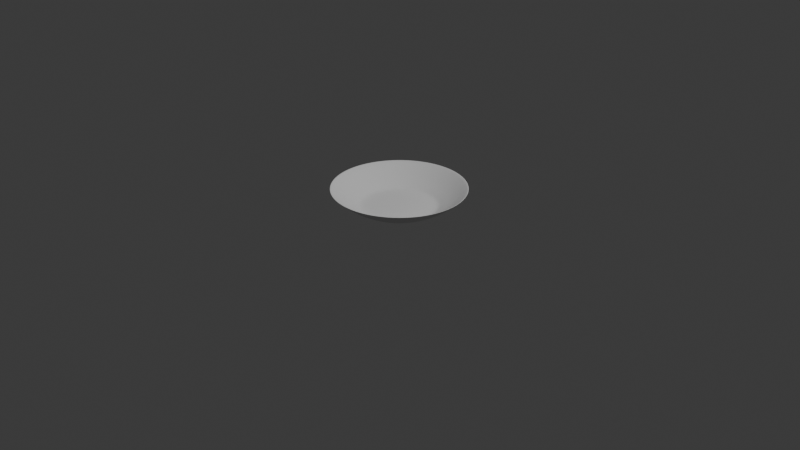 # Source: plate.blend  (saved by Blender 4.3.34; exported with 4.5.12 LTS)
import bpy
from mathutils import Matrix  # noqa: F401  (used for matrix-valued properties, if any)

bpy.ops.wm.read_factory_settings(use_empty=True)
scene = bpy.context.scene
scene.name = 'Scene'

# ---- collections
col_collection = bpy.data.collections.new('Collection'); scene.collection.children.link(col_collection)

# ---- world
world_world = bpy.data.worlds.new('World'); scene.world = world_world
world_world.use_nodes = True; world_world.node_tree.nodes.clear()
_N = world_world.node_tree.nodes; _L = world_world.node_tree.links
n0 = _N.new('ShaderNodeOutputWorld'); n0.name = 'World Output'; n0.location = (300, 300)
n1 = _N.new('ShaderNodeBackground'); n1.name = 'Background'; n1.location = (10, 300)
n1.inputs[0].default_value = (0.05088, 0.05088, 0.05088, 1.0)
_L.new(n1.outputs[0], n0.inputs[0])
n0.is_active_output = True
world_world.color = (0.05088, 0.05088, 0.05088)
world_world.sun_shadow_jitter_overblur = 0.0

# ---- cameras
cam_camera = bpy.data.cameras.new('Camera')
cam_camera.clip_end = 100.0
cam_camera.ortho_scale = 7.314

# ---- lights
light_light = bpy.data.lights.new('Light', 'POINT')
light_light.energy = 1000.0
light_light.shadow_soft_size = 0.1

# ---- meshes
me_sphere = bpy.data.meshes.new('Sphere')
me_sphere.from_pydata([(0.1379, 0.6935, -0.7071), (0.1084, 0.5449, -0.8315), (0.01071, 0.05382, -0.9239), (0.2706, 0.6533, -0.7071), (0.2126, 0.5133, -0.8315), (0.021, 0.0507, -0.9239), (0.3928, 0.5879, -0.7071), (0.3087, 0.4619, -0.8315), (0.03049, 0.04563, -0.9239), (0.5, 0.5, -0.7071), (0.3928, 0.3928, -0.8315), (0.0388, 0.0388, -0.9239), (0.5879, 0.3928, -0.7071), (0.4619, 0.3087, -0.8315), (0.04563, 0.03049, -0.9239), (0.6533, 0.2706, -0.7071), (0.5133, 0.2126, -0.8315), (0.0507, 0.021, -0.9239), (0.6935, 0.1379, -0.7071), (0.5449, 0.1084, -0.8315), (0.05382, 0.01071, -0.9239), (0.7071, 1.49e-08, -0.7071), (0.5556, -5.215e-08, -0.8315), (0.05488, -2.235e-08, -0.9239), (0.6935, -0.1379, -0.7071), (0.5449, -0.1084, -0.8315), (0.05382, -0.01071, -0.9239), (0.6533, -0.2706, -0.7071), (0.5133, -0.2126, -0.8315), (0.0507, -0.021, -0.9239), (0.5879, -0.3928, -0.7071), (0.4619, -0.3087, -0.8315), (0.04563, -0.03049, -0.9239), (0.5, -0.5, -0.7071), (0.3928, -0.3928, -0.8315), (0.0388, -0.0388, -0.9239), (0.3928, -0.5879, -0.7071), (0.3087, -0.4619, -0.8315), (0.03049, -0.04563, -0.9239), (0.2706, -0.6533, -0.7071), (0.2126, -0.5133, -0.8315), (0.021, -0.0507, -0.9239), (0.1379, -0.6935, -0.7071), (0.1084, -0.5449, -0.8315), (0.01071, -0.05382, -0.9239), (-1.49e-08, -0.7071, -0.7071), (-9.686e-08, -0.5556, -0.8315), (-5.215e-08, -0.05488, -0.9239), (-0.1379, -0.6935, -0.7071), (-0.1084, -0.5449, -0.8315), (-0.01071, -0.05382, -0.9239), (-0.2706, -0.6533, -0.7071), (-0.2126, -0.5133, -0.8315), (-0.021, -0.0507, -0.9239), (-0.3928, -0.5879, -0.7071), (-0.3087, -0.4619, -0.8315), (-0.03049, -0.04563, -0.9239), (-0.5, -0.5, -0.7071), (-0.3928, -0.3928, -0.8315), (-0.0388, -0.0388, -0.9239), (-0.5879, -0.3928, -0.7071), (-0.4619, -0.3087, -0.8315), (-0.04563, -0.03049, -0.9239), (-0.6533, -0.2706, -0.7071), (-0.5133, -0.2126, -0.8315), (-0.0507, -0.021, -0.9239), (-0.6935, -0.1379, -0.7071), (-0.5449, -0.1084, -0.8315), (-0.05382, -0.01071, -0.9239), (-0.7071, 2.98e-08, -0.7071), (-0.5556, 1.49e-07, -0.8315), (-0.05488, -1.411e-08, -0.9239), (-0.6935, 0.1379, -0.7071), (-0.5449, 0.1084, -0.8315), (-0.05382, 0.01071, -0.9239), (-0.6533, 0.2706, -0.7071), (-0.5133, 0.2126, -0.8315), (-0.0507, 0.021, -0.9239), (-0.5879, 0.3928, -0.7071), (-0.4619, 0.3087, -0.8315), (-0.04563, 0.03049, -0.9239), (-0.5, 0.5, -0.7071), (-0.3928, 0.3928, -0.8315), (-0.0388, 0.0388, -0.9239), (-0.3928, 0.5879, -0.7071), (-0.3087, 0.4619, -0.8315), (-0.03049, 0.04563, -0.9239), (-0.2706, 0.6533, -0.7071), (-0.2126, 0.5133, -0.8315), (-0.021, 0.0507, -0.9239), (-0.1379, 0.6935, -0.7071), (-0.1084, 0.5449, -0.8315), (-0.01071, 0.05382, -0.9239), (8.941e-08, 0.7071, -0.7071), (2.161e-07, 0.5556, -0.8315), (5.174e-07, 0.05488, -0.9239), (0.1464, 0.3536, -0.9239), (0.07466, 0.3753, -0.9239), (0.2126, 0.3182, -0.9239), (0.2706, 0.2706, -0.9239), (0.3182, 0.2126, -0.9239), (0.3536, 0.1464, -0.9239), (0.3753, 0.07466, -0.9239), (0.3827, -2.235e-08, -0.9239), (0.3753, -0.07466, -0.9239), (0.3536, -0.1464, -0.9239), (0.3182, -0.2126, -0.9239), (0.2706, -0.2706, -0.9239), (0.2126, -0.3182, -0.9239), (0.1464, -0.3536, -0.9239), (0.07466, -0.3753, -0.9239), (-5.215e-08, -0.3827, -0.9239), (-0.07466, -0.3753, -0.9239), (-0.1464, -0.3536, -0.9239), (-0.2126, -0.3182, -0.9239), (-0.2706, -0.2706, -0.9239), (-0.3182, -0.2126, -0.9239), (-0.3536, -0.1464, -0.9239), (-0.3753, -0.07466, -0.9239), (-0.3827, 5.215e-08, -0.9239), (-0.3753, 0.07466, -0.9239), (-0.3536, 0.1464, -0.9239), (-0.3182, 0.2126, -0.9239), (-0.2706, 0.2706, -0.9239), (-0.2126, 0.3182, -0.9239), (-0.1464, 0.3536, -0.9239), (-0.07466, 0.3753, -0.9239), (6.706e-08, 0.3827, -0.9239), (0.07991, 0.4017, -0.9095), (0.1567, 0.3784, -0.9095), (0.2276, 0.3406, -0.9095), (0.2896, 0.2896, -0.9095), (0.3406, 0.2276, -0.9095), (0.3784, 0.1567, -0.9095), (0.4017, 0.07991, -0.9095), (0.4096, -2.699e-08, -0.9095), (0.4017, -0.07991, -0.9095), (0.3784, -0.1567, -0.9095), (0.3406, -0.2276, -0.9095), (0.2896, -0.2896, -0.9095), (0.2276, -0.3406, -0.9095), (0.1567, -0.3784, -0.9095), (0.07991, -0.4017, -0.9095), (-5.911e-08, -0.4096, -0.9095), (-0.07991, -0.4017, -0.9095), (-0.1567, -0.3784, -0.9095), (-0.2276, -0.3406, -0.9095), (-0.2896, -0.2896, -0.9095), (-0.3406, -0.2276, -0.9095), (-0.3784, -0.1567, -0.9095), (-0.4017, -0.07991, -0.9095), (-0.4096, 6.724e-08, -0.9095), (-0.4017, 0.07991, -0.9095), (-0.3784, 0.1567, -0.9095), (-0.3406, 0.2276, -0.9095), (-0.2896, 0.2896, -0.9095), (-0.2276, 0.3406, -0.9095), (-0.1567, 0.3784, -0.9095), (-0.07991, 0.4017, -0.9095), (9.026e-08, 0.4096, -0.9095)], [], [(94, 93, 0, 1), (159, 94, 1, 128), (128, 1, 4, 129), (1, 0, 3, 4), (4, 3, 6, 7), (129, 4, 7, 130), (7, 6, 9, 10), (130, 7, 10, 131), (10, 9, 12, 13), (131, 10, 13, 132), (13, 12, 15, 16), (132, 13, 16, 133), (16, 15, 18, 19), (133, 16, 19, 134), (19, 18, 21, 22), (134, 19, 22, 135), (22, 21, 24, 25), (135, 22, 25, 136), (25, 24, 27, 28), (136, 25, 28, 137), (28, 27, 30, 31), (137, 28, 31, 138), (31, 30, 33, 34), (138, 31, 34, 139), (139, 34, 37, 140), (34, 33, 36, 37), (37, 36, 39, 40), (140, 37, 40, 141), (141, 40, 43, 142), (40, 39, 42, 43), (43, 42, 45, 46), (142, 43, 46, 143), (46, 45, 48, 49), (143, 46, 49, 144), (49, 48, 51, 52), (144, 49, 52, 145), (52, 51, 54, 55), (145, 52, 55, 146), (55, 54, 57, 58), (146, 55, 58, 147), (58, 57, 60, 61), (147, 58, 61, 148), (61, 60, 63, 64), (148, 61, 64, 149), (64, 63, 66, 67), (149, 64, 67, 150), (67, 66, 69, 70), (150, 67, 70, 151), (70, 69, 72, 73), (151, 70, 73, 152), (152, 73, 76, 153), (73, 72, 75, 76), (76, 75, 78, 79), (153, 76, 79, 154), (154, 79, 82, 155), (79, 78, 81, 82), (82, 81, 84, 85), (155, 82, 85, 156), (85, 84, 87, 88), (156, 85, 88, 157), (88, 87, 90, 91), (157, 88, 91, 158), (91, 90, 93, 94), (158, 91, 94, 159), (5, 8, 11, 14, 17, 20, 23, 26, 29, 32, 35, 38, 41, 44, 47, 50, 53, 56, 59, 62, 65, 68, 71, 74, 77, 80, 83, 86, 89, 92, 95, 2), (5, 2, 97, 96), (8, 5, 96, 98), (11, 8, 98, 99), (14, 11, 99, 100), (17, 14, 100, 101), (20, 17, 101, 102), (23, 20, 102, 103), (26, 23, 103, 104), (29, 26, 104, 105), (32, 29, 105, 106), (35, 32, 106, 107), (38, 35, 107, 108), (41, 38, 108, 109), (44, 41, 109, 110), (47, 44, 110, 111), (50, 47, 111, 112), (53, 50, 112, 113), (56, 53, 113, 114), (59, 56, 114, 115), (62, 59, 115, 116), (65, 62, 116, 117), (68, 65, 117, 118), (71, 68, 118, 119), (74, 71, 119, 120), (77, 74, 120, 121), (80, 77, 121, 122), (83, 80, 122, 123), (86, 83, 123, 124), (89, 86, 124, 125), (92, 89, 125, 126), (95, 92, 126, 127), (2, 95, 127, 97), (126, 158, 159, 127), (125, 157, 158, 126), (124, 156, 157, 125), (123, 155, 156, 124), (122, 154, 155, 123), (121, 153, 154, 122), (120, 152, 153, 121), (119, 151, 152, 120), (118, 150, 151, 119), (117, 149, 150, 118), (116, 148, 149, 117), (115, 147, 148, 116), (114, 146, 147, 115), (113, 145, 146, 114), (112, 144, 145, 113), (111, 143, 144, 112), (110, 142, 143, 111), (109, 141, 142, 110), (108, 140, 141, 109), (107, 139, 140, 108), (106, 138, 139, 107), (105, 137, 138, 106), (104, 136, 137, 105), (103, 135, 136, 104), (102, 134, 135, 103), (101, 133, 134, 102), (100, 132, 133, 101), (99, 131, 132, 100), (98, 130, 131, 99), (96, 129, 130, 98), (97, 128, 129, 96), (127, 159, 128, 97)])
me_sphere.polygons.foreach_set('use_smooth', [True] * 129)
_uv = me_sphere.uv_layers.new(name='UVMap')
_uv.uv.foreach_set('vector', [0.75, 0.1875, 0.75, 0.25, 0.7188, 0.25, 0.7188, 0.1875, 0.75, 0.1347, 0.75, 0.1875, 0.7188, 0.1875, 0.7188, 0.1347, 0.7188, 0.1347, 0.7188, 0.1875, 0.6875, 0.1875, 0.6875, 0.1347, 0.7188, 0.1875, 0.7188, 0.25, 0.6875, 0.25, 0.6875, 0.1875, 0.6875, 0.1875, 0.6875, 0.25, 0.6562, 0.25, 0.6562, 0.1875, 0.6875, 0.1347, 0.6875, 0.1875, 0.6562, 0.1875, 0.6562, 0.1347, 0.6562, 0.1875, 0.6562, 0.25, 0.625, 0.25, 0.625, 0.1875, 0.6562, 0.1347, 0.6562, 0.1875, 0.625, 0.1875, 0.625, 0.1347, 0.625, 0.1875, 0.625, 0.25, 0.5938, 0.25, 0.5938, 0.1875, 0.625, 0.1347, 0.625, 0.1875, 0.5938, 0.1875, 0.5938, 0.1347, 0.5938, 0.1875, 0.5938, 0.25, 0.5625, 0.25, 0.5625, 0.1875, 0.5938, 0.1347, 0.5938, 0.1875, 0.5625, 0.1875, 0.5625, 0.1347, 0.5625, 0.1875, 0.5625, 0.25, 0.5312, 0.25, 0.5312, 0.1875, 0.5625, 0.1347, 0.5625, 0.1875, 0.5312, 0.1875, 0.5312, 0.1347, 0.5312, 0.1875, 0.5312, 0.25, 0.5, 0.25, 0.5, 0.1875, 0.5312, 0.1347, 0.5312, 0.1875, 0.5, 0.1875, 0.5, 0.1347, 0.5, 0.1875, 0.5, 0.25, 0.4688, 0.25, 0.4688, 0.1875, 0.5, 0.1347, 0.5, 0.1875, 0.4688, 0.1875, 0.4688, 0.1347, 0.4688, 0.1875, 0.4688, 0.25, 0.4375, 0.25, 0.4375, 0.1875, 0.4688, 0.1347, 0.4688, 0.1875, 0.4375, 0.1875, 0.4375, 0.1347, 0.4375, 0.1875, 0.4375, 0.25, 0.4062, 0.25, 0.4062, 0.1875, 0.4375, 0.1347, 0.4375, 0.1875, 0.4062, 0.1875, 0.4062, 0.1347, 0.4062, 0.1875, 0.4062, 0.25, 0.375, 0.25, 0.375, 0.1875, 0.4062, 0.1347, 0.4062, 0.1875, 0.375, 0.1875, 0.375, 0.1347, 0.375, 0.1347, 0.375, 0.1875, 0.3438, 0.1875, 0.3437, 0.1347, 0.375, 0.1875, 0.375, 0.25, 0.3438, 0.25, 0.3438, 0.1875, 0.3438, 0.1875, 0.3438, 0.25, 0.3125, 0.25, 0.3125, 0.1875, 0.3437, 0.1347, 0.3438, 0.1875, 0.3125, 0.1875, 0.3125, 0.1347, 0.3125, 0.1347, 0.3125, 0.1875, 0.2812, 0.1875, 0.2812, 0.1347, 0.3125, 0.1875, 0.3125, 0.25, 0.2812, 0.25, 0.2812, 0.1875, 0.2812, 0.1875, 0.2812, 0.25, 0.25, 0.25, 0.25, 0.1875, 0.2812, 0.1347, 0.2812, 0.1875, 0.25, 0.1875, 0.25, 0.1347, 0.25, 0.1875, 0.25, 0.25, 0.2188, 0.25, 0.2188, 0.1875, 0.25, 0.1347, 0.25, 0.1875, 0.2188, 0.1875, 0.2188, 0.1347, 0.2188, 0.1875, 0.2188, 0.25, 0.1875, 0.25, 0.1875, 0.1875, 0.2188, 0.1347, 0.2188, 0.1875, 0.1875, 0.1875, 0.1875, 0.1347, 0.1875, 0.1875, 0.1875, 0.25, 0.1563, 0.25, 0.1562, 0.1875, 0.1875, 0.1347, 0.1875, 0.1875, 0.1562, 0.1875, 0.1562, 0.1347, 0.1562, 0.1875, 0.1563, 0.25, 0.125, 0.25, 0.125, 0.1875, 0.1562, 0.1347, 0.1562, 0.1875, 0.125, 0.1875, 0.125, 0.1347, 0.125, 0.1875, 0.125, 0.25, 0.09375, 0.25, 0.09375, 0.1875, 0.125, 0.1347, 0.125, 0.1875, 0.09375, 0.1875, 0.09375, 0.1347, 0.09375, 0.1875, 0.09375, 0.25, 0.0625, 0.25, 0.0625, 0.1875, 0.09375, 0.1347, 0.09375, 0.1875, 0.0625, 0.1875, 0.0625, 0.1347, 0.0625, 0.1875, 0.0625, 0.25, 0.03125, 0.25, 0.03125, 0.1875, 0.0625, 0.1347, 0.0625, 0.1875, 0.03125, 0.1875, 0.03125, 0.1347, 0.03125, 0.1875, 0.03125, 0.25, 0.0, 0.25, 0.0, 0.1875, 0.03125, 0.1347, 0.03125, 0.1875, 0.0, 0.1875, 0.0, 0.1347, 1.0, 0.1875, 1.0, 0.25, 0.9688, 0.25, 0.9687, 0.1875, 1.0, 0.1347, 1.0, 0.1875, 0.9687, 0.1875, 0.9687, 0.1347, 0.9687, 0.1347, 0.9687, 0.1875, 0.9375, 0.1875, 0.9375, 0.1347, 0.9687, 0.1875, 0.9688, 0.25, 0.9375, 0.25, 0.9375, 0.1875, 0.9375, 0.1875, 0.9375, 0.25, 0.9062, 0.25, 0.9062, 0.1875, 0.9375, 0.1347, 0.9375, 0.1875, 0.9062, 0.1875, 0.9062, 0.1347, 0.9062, 0.1347, 0.9062, 0.1875, 0.875, 0.1875, 0.875, 0.1347, 0.9062, 0.1875, 0.9062, 0.25, 0.875, 0.25, 0.875, 0.1875, 0.875, 0.1875, 0.875, 0.25, 0.8438, 0.25, 0.8437, 0.1875, 0.875, 0.1347, 0.875, 0.1875, 0.8437, 0.1875, 0.8438, 0.1347, 0.8437, 0.1875, 0.8438, 0.25, 0.8125, 0.25, 0.8125, 0.1875, 0.8438, 0.1347, 0.8437, 0.1875, 0.8125, 0.1875, 0.8125, 0.1347, 0.8125, 0.1875, 0.8125, 0.25, 0.7812, 0.25, 0.7812, 0.1875, 0.8125, 0.1347, 0.8125, 0.1875, 0.7812, 0.1875, 0.7812, 0.1347, 0.7812, 0.1875, 0.7812, 0.25, 0.75, 0.25, 0.75, 0.1875, 0.7812, 0.1347, 0.7812, 0.1875, 0.75, 0.1875, 0.75, 0.1347, 0.5259, 0.125, 0.5216, 0.125, 0.5163, 0.125, 0.5101, 0.125, 0.5032, 0.125, 0.4959, 0.125, 0.4882, 0.125, 0.4805, 0.125, 0.4729, 0.125, 0.4655, 0.125, 0.4587, 0.125, 0.4524, 0.125, 0.4471, 0.125, 0.4429, 0.125, 0.4399, 0.125, 0.4385, 0.125, 0.4389, 0.125, 0.4411, 0.125, 0.4453, 0.125, 0.4514, 0.125, 0.4593, 0.125, 0.4687, 0.125, 0.479, 0.125, 0.4897, 0.125, 0.5, 0.125, 0.5094, 0.125, 0.5173, 0.125, 0.5235, 0.125, 0.5277, 0.125, 0.5299, 0.125, 0.5302, 0.125, 0.5288, 0.125, 0.5259, 0.125, 0.5288, 0.125, 0.7188, 0.125, 0.6875, 0.125, 0.5216, 0.125, 0.5259, 0.125, 0.6875, 0.125, 0.6562, 0.125, 0.5163, 0.125, 0.5216, 0.125, 0.6562, 0.125, 0.625, 0.125, 0.5101, 0.125, 0.5163, 0.125, 0.625, 0.125, 0.5938, 0.125, 0.5032, 0.125, 0.5101, 0.125, 0.5938, 0.125, 0.5625, 0.125, 0.4959, 0.125, 0.5032, 0.125, 0.5625, 0.125, 0.5312, 0.125, 0.4882, 0.125, 0.4959, 0.125, 0.5312, 0.125, 0.5, 0.125, 0.4805, 0.125, 0.4882, 0.125, 0.5, 0.125, 0.4688, 0.125, 0.4729, 0.125, 0.4805, 0.125, 0.4688, 0.125, 0.4375, 0.125, 0.4655, 0.125, 0.4729, 0.125, 0.4375, 0.125, 0.4062, 0.125, 0.4587, 0.125, 0.4655, 0.125, 0.4062, 0.125, 0.375, 0.125, 0.4524, 0.125, 0.4587, 0.125, 0.375, 0.125, 0.3438, 0.125, 0.4471, 0.125, 0.4524, 0.125, 0.3438, 0.125, 0.3125, 0.125, 0.4429, 0.125, 0.4471, 0.125, 0.3125, 0.125, 0.2812, 0.125, 0.4399, 0.125, 0.4429, 0.125, 0.2812, 0.125, 0.25, 0.125, 0.4385, 0.125, 0.4399, 0.125, 0.25, 0.125, 0.2188, 0.125, 0.4389, 0.125, 0.4385, 0.125, 0.2188, 0.125, 0.1875, 0.125, 0.4411, 0.125, 0.4389, 0.125, 0.1875, 0.125, 0.1562, 0.125, 0.4453, 0.125, 0.4411, 0.125, 0.1562, 0.125, 0.125, 0.125, 0.4514, 0.125, 0.4453, 0.125, 0.125, 0.125, 0.09375, 0.125, 0.4593, 0.125, 0.4514, 0.125, 0.09375, 0.125, 0.0625, 0.125, 0.4687, 0.125, 0.4593, 0.125, 0.0625, 0.125, 0.03125, 0.125, 0.479, 0.125, 0.4687, 0.125, 0.03125, 0.125, 0.0, 0.125, 0.4897, 0.125, 0.479, 0.125, 0.0, 0.125, 0.9687, 0.125, 0.5, 0.125, 0.4897, 0.125, 0.9687, 0.125, 0.9375, 0.125, 0.5094, 0.125, 0.5, 0.125, 0.9375, 0.125, 0.9062, 0.125, 0.5173, 0.125, 0.5094, 0.125, 0.9062, 0.125, 0.875, 0.125, 0.5235, 0.125, 0.5173, 0.125, 0.875, 0.125, 0.8438, 0.125, 0.5277, 0.125, 0.5235, 0.125, 0.8438, 0.125, 0.8125, 0.125, 0.5299, 0.125, 0.5277, 0.125, 0.8125, 0.125, 0.7812, 0.125, 0.5302, 0.125, 0.5299, 0.125, 0.7812, 0.125, 0.75, 0.125, 0.5288, 0.125, 0.5302, 0.125, 0.75, 0.125, 0.7188, 0.125, 0.7812, 0.125, 0.7812, 0.1347, 0.75, 0.1347, 0.75, 0.125, 0.8125, 0.125, 0.8125, 0.1347, 0.7812, 0.1347, 0.7812, 0.125, 0.8438, 0.125, 0.8438, 0.1347, 0.8125, 0.1347, 0.8125, 0.125, 0.875, 0.125, 0.875, 0.1347, 0.8438, 0.1347, 0.8438, 0.125, 0.9062, 0.125, 0.9062, 0.1347, 0.875, 0.1347, 0.875, 0.125, 0.9375, 0.125, 0.9375, 0.1347, 0.9062, 0.1347, 0.9062, 0.125, 0.9687, 0.125, 0.9687, 0.1347, 0.9375, 0.1347, 0.9375, 0.125, 1.0, 0.125, 1.0, 0.1347, 0.9687, 0.1347, 0.9687, 0.125, 0.03125, 0.125, 0.03125, 0.1347, 0.0, 0.1347, 0.0, 0.125, 0.0625, 0.125, 0.0625, 0.1347, 0.03125, 0.1347, 0.03125, 0.125, 0.09375, 0.125, 0.09375, 0.1347, 0.0625, 0.1347, 0.0625, 0.125, 0.125, 0.125, 0.125, 0.1347, 0.09375, 0.1347, 0.09375, 0.125, 0.1562, 0.125, 0.1562, 0.1347, 0.125, 0.1347, 0.125, 0.125, 0.1875, 0.125, 0.1875, 0.1347, 0.1562, 0.1347, 0.1562, 0.125, 0.2188, 0.125, 0.2188, 0.1347, 0.1875, 0.1347, 0.1875, 0.125, 0.25, 0.125, 0.25, 0.1347, 0.2188, 0.1347, 0.2188, 0.125, 0.2812, 0.125, 0.2812, 0.1347, 0.25, 0.1347, 0.25, 0.125, 0.3125, 0.125, 0.3125, 0.1347, 0.2812, 0.1347, 0.2812, 0.125, 0.3438, 0.125, 0.3437, 0.1347, 0.3125, 0.1347, 0.3125, 0.125, 0.375, 0.125, 0.375, 0.1347, 0.3437, 0.1347, 0.3438, 0.125, 0.4062, 0.125, 0.4062, 0.1347, 0.375, 0.1347, 0.375, 0.125, 0.4375, 0.125, 0.4375, 0.1347, 0.4062, 0.1347, 0.4062, 0.125, 0.4688, 0.125, 0.4688, 0.1347, 0.4375, 0.1347, 0.4375, 0.125, 0.5, 0.125, 0.5, 0.1347, 0.4688, 0.1347, 0.4688, 0.125, 0.5312, 0.125, 0.5312, 0.1347, 0.5, 0.1347, 0.5, 0.125, 0.5625, 0.125, 0.5625, 0.1347, 0.5312, 0.1347, 0.5312, 0.125, 0.5938, 0.125, 0.5938, 0.1347, 0.5625, 0.1347, 0.5625, 0.125, 0.625, 0.125, 0.625, 0.1347, 0.5938, 0.1347, 0.5938, 0.125, 0.6562, 0.125, 0.6562, 0.1347, 0.625, 0.1347, 0.625, 0.125, 0.6875, 0.125, 0.6875, 0.1347, 0.6562, 0.1347, 0.6562, 0.125, 0.7188, 0.125, 0.7188, 0.1347, 0.6875, 0.1347, 0.6875, 0.125, 0.75, 0.125, 0.75, 0.1347, 0.7188, 0.1347, 0.7188, 0.125])
me_sphere.update()

# ---- objects
ob_light = bpy.data.objects.new('Light', light_light)
ob_camera = bpy.data.objects.new('Camera', cam_camera)
ob_sphere = bpy.data.objects.new('Sphere', me_sphere)

# ---- transforms, parenting, visibility, modifiers, constraints
ob_light.location = (4.076, 1.005, 5.793)
ob_light.rotation_euler = (0.6503, 0.05522, 1.866)
ob_light.lock_rotations_4d = False
ob_light.empty_display_type = 'ARROWS'
ob_light.color = (0.0, 0.0, 0.0, 0.0)
ob_light.lineart.crease_threshold = 0.0
ob_camera.location = (7.359, -6.926, 4.847)
ob_camera.rotation_euler = (1.109, 0.0, 0.8149)
ob_camera.lock_rotations_4d = False
ob_camera.empty_display_type = 'ARROWS'
ob_camera.color = (0.0, 0.0, 0.0, 0.0)
ob_camera.display_type = 'WIRE'
ob_camera.lineart.crease_threshold = 0.0
ob_sphere.location = (0.0, 0.0, 0.9469)
_m = ob_sphere.modifiers.new('Solidify', 'SOLIDIFY')
_m = ob_sphere.modifiers.new('Subdivision', 'SUBSURF')
_m.levels = 2

# ---- collection membership
col_collection.objects.link(ob_light)
col_collection.objects.link(ob_camera)
col_collection.objects.link(ob_sphere)

# ---- scene / render settings (as saved in the file)
scene.camera = ob_camera
scene.frame_start = 1; scene.frame_end = 250; scene.frame_set(1)
scene.render.engine = 'BLENDER_EEVEE_NEXT'
bpy.context.view_layer.update()
